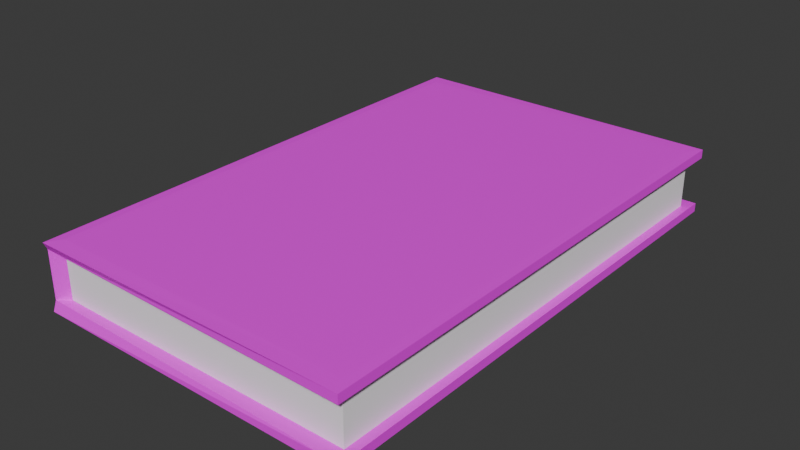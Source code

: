 # Source: BookStyle14.blend  (saved by Blender 4.2.66; exported with 4.5.12 LTS)
import bpy
from mathutils import Matrix  # noqa: F401  (used for matrix-valued properties, if any)

bpy.ops.wm.read_factory_settings(use_empty=True)
scene = bpy.context.scene
scene.name = 'Scene'

# ---- collections
col_collection = bpy.data.collections.new('Collection'); scene.collection.children.link(col_collection)

# ---- images (referenced by path relative to the original .blend; pixels are not part of the script)
import os
ASSET_DIR = os.environ.get("B2B_ASSET_DIR", "")  # directory of the original .blend (textures are referenced by path, not embedded)
HERE = os.path.dirname(os.path.abspath(__file__))  # packed textures are extracted next to this script under _unpacked/

def load_image(name, relpath, width, height, colorspace="sRGB"):
    """Load a texture the original file referenced (path relative to the .blend, or extracted next to this script)."""
    p = next((c for c in (os.path.join(HERE, relpath), os.path.join(ASSET_DIR, relpath)) if relpath and os.path.exists(c)), "")
    if p:
        img = bpy.data.images.load(p, check_existing=True)
        img.name = name
    else:  # same state as the original file: an image datablock whose file is absent (Cycles renders it pink)
        img = bpy.data.images.new(name, width, height)
        img.source = "FILE"
        img.filepath = "//" + (relpath or name)
    img.colorspace_settings.name = colorspace
    return img
img_book14_jpg = load_image('book14.jpg', 'book14.jpg', 1024, 1024, 'sRGB')

# ---- materials (node trees are filled in below, after node groups)
mat_material_002 = bpy.data.materials.new('Material.002')
mat_material_001 = bpy.data.materials.new('Material.001')
mat_material_001.alpha_threshold = 0.0
mat_material_001.roughness = 0.5
mat_material_001.line_color = (0.0, 0.0, 0.0, 1.0)

# ---- material node trees
mat_material_002.use_nodes = True; mat_material_002.node_tree.nodes.clear()
_N = mat_material_002.node_tree.nodes; _L = mat_material_002.node_tree.links
n0 = _N.new('ShaderNodeBsdfPrincipled'); n0.name = 'Principled BSDF'; n0.location = (10, 300)
n0.inputs[0].default_value = (1.0, 1.0, 1.0, 1.0)
n1 = _N.new('ShaderNodeOutputMaterial'); n1.name = 'Material Output'; n1.location = (300, 300)
_L.new(n0.outputs[0], n1.inputs[0])
n1.is_active_output = True
mat_material_001.use_nodes = True; mat_material_001.node_tree.nodes.clear()
_N = mat_material_001.node_tree.nodes; _L = mat_material_001.node_tree.links
n0 = _N.new('ShaderNodeOutputMaterial'); n0.name = 'Material Output'; n0.location = (300, 300)
n1 = _N.new('ShaderNodeBsdfPrincipled'); n1.name = 'Principled BSDF'; n1.location = (10, 300)
n1.inputs[3].default_value = 1.45
n2 = _N.new('ShaderNodeTexImage'); n2.name = 'Image Texture'; n2.location = (-280, 275)
n2.image = img_book14_jpg
_L.new(n1.outputs[0], n0.inputs[0])
_L.new(n2.outputs[0], n1.inputs[0])
n0.is_active_output = True

# ---- world
world_world = bpy.data.worlds.new('World'); scene.world = world_world
world_world.use_nodes = True; world_world.node_tree.nodes.clear()
_N = world_world.node_tree.nodes; _L = world_world.node_tree.links
n0 = _N.new('ShaderNodeOutputWorld'); n0.name = 'World Output'; n0.location = (300, 300)
n1 = _N.new('ShaderNodeBackground'); n1.name = 'Background'; n1.location = (10, 300)
n1.inputs[0].default_value = (0.05088, 0.05088, 0.05088, 1.0)
_L.new(n1.outputs[0], n0.inputs[0])
n0.is_active_output = True
world_world.color = (0.05088, 0.05088, 0.05088)
world_world.sun_shadow_jitter_overblur = 0.0

# ---- meshes
me_plane_001 = bpy.data.meshes.new('Plane.001')
me_plane_001.from_pydata([(-1.0, -1.0, 0.0), (1.0, -1.0, 0.0), (1.0, 1.0, 0.0), (-1.0, 1.0, 0.0), (-1.0, -1.0, 0.2467), (1.0, -1.0, 0.2467), (1.0, 1.0, 0.2467), (-1.0, 1.0, 0.2467), (-1.0, -1.0, 0.0), (1.0, -1.0, 0.0), (-1.0, 1.0, 0.0), (1.0, 1.0, 0.0), (-1.0, -1.0, 0.2467), (1.0, -1.0, 0.2467), (-1.0, 1.0, 0.2467), (1.0, 1.0, 0.2467), (1.057, 1.057, 0.2456), (1.057, -1.057, 0.2456), (-1.071, -1.037, 0.245), (-1.071, 1.037, 0.245), (1.057, 1.057, 0.001104), (1.057, -1.057, 0.001104), (-1.071, -1.037, 0.001686), (-1.071, 1.037, 0.001686), (-1.0, -1.0, 0.0), (1.0, -1.0, 0.0), (1.0, 1.0, 0.0), (-1.0, 1.0, 0.0), (-1.0, -1.0, 0.2467), (1.0, -1.0, 0.2467), (1.0, 1.0, 0.2467), (-1.0, 1.0, 0.2467), (-0.9945, 0.9972, 0.0), (-0.9945, -0.9972, 0.0), (0.9956, -0.9956, 0.0), (0.9956, 0.9956, 0.0), (-0.9945, 0.9972, 0.2467), (-0.9945, -0.9972, 0.2467), (0.9956, -0.9956, 0.2467), (0.9956, 0.9956, 0.2467), (-0.9964, 0.9964, -0.04416), (-0.9964, -0.9964, -0.04416), (0.9964, -0.9964, -0.04416), (0.9964, 0.9964, -0.04416), (-0.9964, 0.9964, 0.2908), (-0.9964, -0.9964, 0.2908), (0.9964, -0.9964, 0.2908), (0.9964, 0.9964, 0.2908), (-1.059, 1.056, -0.0414), (-1.059, -1.056, -0.0414), (1.057, -1.057, -0.04305), (1.057, 1.057, -0.04305), (-1.059, 1.056, 0.2881), (-1.059, -1.056, 0.2881), (1.057, -1.057, 0.2897), (1.057, 1.057, 0.2897)], [], [(2, 3, 7, 6), (0, 1, 5, 4), (1, 2, 6, 5), (23, 22, 18, 19), (16, 19, 52, 55), (11, 10, 27, 26), (13, 12, 28, 29), (14, 15, 30, 31), (18, 17, 54, 53), (8, 12, 37, 33), (11, 9, 34, 35), (13, 15, 39, 38), (14, 10, 32, 36), (9, 8, 33, 34), (10, 11, 35, 32), (12, 13, 38, 37), (15, 14, 36, 39), (8, 9, 25, 24), (10, 14, 31, 27), (15, 13, 29, 30), (9, 11, 26, 25), (12, 8, 24, 28), (34, 33, 22, 21), (36, 32, 23, 19), (46, 45, 53, 54), (41, 40, 43, 42), (45, 46, 47, 44), (39, 36, 19, 16), (45, 44, 52, 53), (38, 39, 16, 17), (43, 40, 48, 51), (37, 38, 17, 18), (42, 43, 51, 50), (23, 20, 51, 48), (21, 22, 49, 50), (17, 16, 55, 54), (19, 18, 53, 52), (20, 21, 50, 51), (22, 23, 48, 49), (47, 46, 54, 55), (33, 37, 18, 22), (35, 34, 21, 20), (44, 47, 55, 52), (40, 41, 49, 48), (32, 35, 20, 23), (41, 42, 50, 49)])
me_plane_001.polygons.foreach_set('material_index', [0, 0, 0, 1, 1, 1, 1, 1, 1, 1, 1, 1, 1, 1, 1, 1, 1, 1, 1, 1, 1, 1, 1, 1, 1, 1, 1, 1, 1, 1, 1, 1, 1, 1, 1, 1, 1, 1, 1, 1, 1, 1, 1, 1, 1, 1])
_uv = me_plane_001.uv_layers.new(name='UVMap')
_uv.uv.foreach_set('vector', [1.0, 1.0, 0.0, 1.0, 0.0, 1.0, 1.0, 1.0, 0.0, 0.0, 1.0, 0.0, 1.0, 0.0, 0.0, 0.0, 1.0, 0.0, 1.0, 1.0, 1.0, 1.0, 1.0, 0.0, 0.01967, 0.009207, 0.01967, 0.9908, 0.02917, 0.9908, 0.02917, 0.009207, 1.0, 1.0, 0.0, 1.0, 0.0, 1.0, 1.0, 1.0, 1.0, 1.0, 0.0, 1.0, 0.0, 1.0, 1.0, 1.0, 1.0, 0.0, 0.0, 0.0, 0.0, 0.0, 1.0, 0.0, 0.0, 1.0, 1.0, 1.0, 1.0, 1.0, 0.0, 1.0, 0.0, 0.0, 1.0, 0.0, 1.0, 0.0, 0.0, 0.0, 0.0, 0.0, 0.0, 0.0, 0.0, 0.0, 0.0, 0.0, 1.0, 1.0, 1.0, 0.0, 1.0, 0.0, 1.0, 1.0, 1.0, 0.0, 1.0, 1.0, 1.0, 1.0, 1.0, 0.0, 0.0, 1.0, 0.0, 1.0, 0.0, 1.0, 0.0, 1.0, 1.0, 0.0, 0.0, 0.0, 0.0, 0.0, 1.0, 0.0, 0.0, 1.0, 1.0, 1.0, 1.0, 1.0, 0.0, 1.0, 0.0, 0.0, 1.0, 0.0, 1.0, 0.0, 0.0, 0.0, 1.0, 1.0, 0.0, 1.0, 0.0, 1.0, 1.0, 1.0, 0.0, 0.0, 1.0, 0.0, 1.0, 0.0, 0.0, 0.0, 0.0, 1.0, 0.0, 1.0, 0.0, 1.0, 0.0, 1.0, 1.0, 1.0, 1.0, 0.0, 1.0, 0.0, 1.0, 1.0, 1.0, 0.0, 1.0, 1.0, 1.0, 1.0, 1.0, 0.0, 0.0, 0.0, 0.0, 0.0, 0.0, 0.0, 0.0, 0.0, 1.0, 0.0, 0.0, 0.0, 0.0, 0.0, 1.0, 0.0, 0.0, 1.0, 0.0, 1.0, 0.0, 1.0, 0.0, 1.0, 1.0, 0.0, 0.0, 0.0, 0.0, 0.0, 1.0, 0.0, 0.4988, 0.5274, 0.02914, 0.5274, 0.02895, 0.39, 0.499, 0.39, 0.0, 0.0, 1.0, 0.0, 1.0, 1.0, 0.0, 1.0, 1.0, 1.0, 0.0, 1.0, 0.0, 1.0, 1.0, 1.0, 0.03304, 0.9705, 0.03304, 0.02834, 0.03955, 6.312e-05, 0.03955, 0.9988, 1.0, 0.0, 1.0, 1.0, 1.0, 1.0, 1.0, 0.0, 0.02895, 0.39, 0.02914, 0.5274, 0.0008408, 0.5489, 8.538e-05, 0.369, 0.0, 0.0, 1.0, 0.0, 1.0, 0.0, 0.0, 0.0, 0.499, 0.39, 0.02895, 0.39, 8.538e-05, 0.369, 0.5279, 0.369, 0.0, 1.0, 1.0, 1.0, 1.0, 1.0, 0.0, 1.0, 1.0, 0.0, 0.0, 0.0, 0.0, 0.0, 1.0, 0.0, 6.318e-05, 0.9996, 6.312e-05, 0.0004416, 0.0287, 6.312e-05, 0.0287, 0.9999, 0.02917, 0.009207, 0.02917, 0.9908, 4.657e-05, 1.0, 4.651e-05, 4.649e-05, 0.03291, 0.0004416, 0.03291, 0.9996, 0.004281, 0.9999, 0.004281, 6.312e-05, 0.01967, 0.9908, 0.01967, 0.009207, 0.0488, 4.645e-05, 0.0488, 1.0, 0.004154, 0.02892, 0.004155, 0.9711, 0.0287, 0.9999, 0.0287, 6.312e-05, 0.0, 0.0, 0.0, 0.0, 0.0, 0.0, 0.0, 0.0, 1.0, 1.0, 1.0, 0.0, 1.0, 0.0, 1.0, 1.0, 0.0, 1.0, 1.0, 1.0, 1.0, 1.0, 0.0, 1.0, 0.02914, 0.5274, 0.4988, 0.5274, 0.5271, 0.5489, 0.0008408, 0.5489, 0.0, 1.0, 1.0, 1.0, 1.0, 1.0, 0.0, 1.0, 0.4988, 0.5274, 0.499, 0.39, 0.5279, 0.369, 0.5271, 0.5489])
me_plane_001.materials.append(mat_material_002)
me_plane_001.materials.append(mat_material_001)
me_plane_001.update()

# ---- objects
ob_plane_001 = bpy.data.objects.new('Plane.001', me_plane_001)

# ---- transforms, parenting, visibility, modifiers, constraints
ob_plane_001.location = (0.0, 0.0, 0.0)
ob_plane_001.scale = (0.7727, 1.232, 1.0)

# ---- collection membership
col_collection.objects.link(ob_plane_001)

# ---- scene / render settings (as saved in the file)
scene.frame_start = 1; scene.frame_end = 250; scene.frame_set(1)
scene.render.engine = 'BLENDER_EEVEE_NEXT'
bpy.context.view_layer.update()

# ---- added for rendering (the .blend has no active camera and no usable light): camera, sun
cam_auto = bpy.data.cameras.new('AutoCamera')
cam_auto.lens = 50.0
cam_auto.sensor_width = 36.0
cam_auto.clip_end = 1000.0
ob_auto_camera = bpy.data.objects.new('AutoCamera', cam_auto)
scene.collection.objects.link(ob_auto_camera)
ob_auto_camera.location = (2.8617, -3.44038, 2.41693)
ob_auto_camera.rotation_euler = (1.09748, -7.21219e-08, 0.694738)
scene.camera = ob_auto_camera
light_auto_sun = bpy.data.lights.new('AutoSun', 'SUN')
light_auto_sun.energy = 3.0
light_auto_sun.angle = 0.0523599
ob_auto_sun = bpy.data.objects.new('AutoSun', light_auto_sun)
scene.collection.objects.link(ob_auto_sun)
ob_auto_sun.rotation_euler = (0.872665, 0.174533, 0.523599)
bpy.context.view_layer.update()
